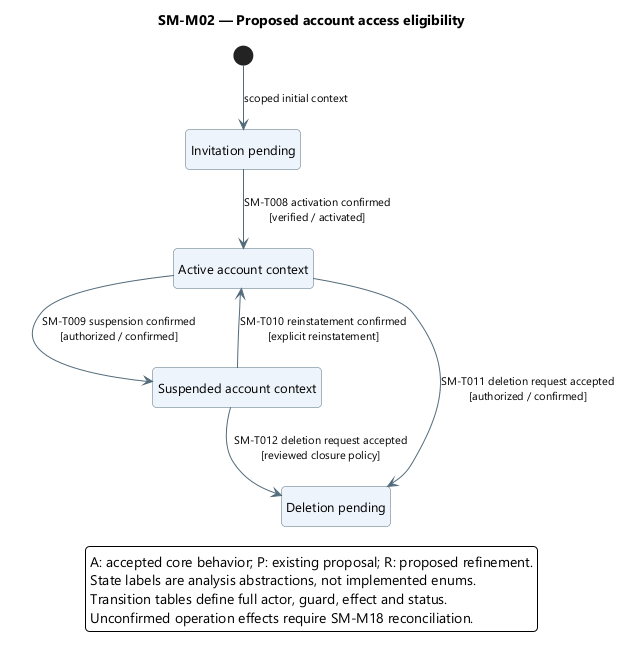

The diagram above was rendered by PlantUML. Its source (embedded in the PNG):
@startuml
skinparam backgroundColor white
skinparam defaultFontName Segoe UI
skinparam defaultFontSize 13
skinparam shadowing false
skinparam roundcorner 8
skinparam ArrowColor #526B7B
skinparam ArrowFontSize 11
skinparam stateBackgroundColor #EDF4FB
skinparam stateBorderColor #526B7B
skinparam stateStartColor #163E52
skinparam stateEndColor #163E52
skinparam noteBackgroundColor #FFF3DF
skinparam noteBorderColor #B99557
skinparam nodesep 38
skinparam ranksep 48
hide empty description
top to bottom direction

title SM-M02 — Proposed account access eligibility
state "Invitation pending" as Pending
state "Active account context" as Active
state "Suspended account context" as Suspended
state "Deletion pending" as Deletion
[*] --> Pending : scoped initial context
Pending --> Active : SM-T008 activation confirmed\n[verified / activated]
Active --> Suspended : SM-T009 suspension confirmed\n[authorized / confirmed]
Suspended --> Active : SM-T010 reinstatement confirmed\n[explicit reinstatement]
Active --> Deletion : SM-T011 deletion request accepted\n[authorized / confirmed]
Suspended --> Deletion : SM-T012 deletion request accepted\n[reviewed closure policy]
legend bottom
A: accepted core behavior; P: existing proposal; R: proposed refinement.
State labels are analysis abstractions, not implemented enums.
Transition tables define full actor, guard, effect and status.
Unconfirmed operation effects require SM-M18 reconciliation.
endlegend
@enduml